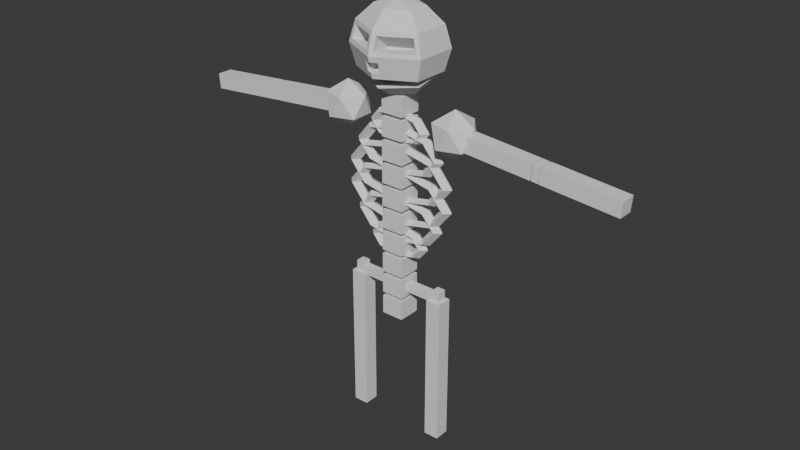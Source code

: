 # Source: 4_skeleton.blend  (saved by Blender 4.5.91; exported with 4.5.12 LTS)
import bpy
from mathutils import Matrix  # noqa: F401  (used for matrix-valued properties, if any)

bpy.ops.wm.read_factory_settings(use_empty=True)
scene = bpy.context.scene
scene.name = 'Scene'

# ---- collections
col_collection = bpy.data.collections.new('Collection'); scene.collection.children.link(col_collection)

# ---- world
world_world = bpy.data.worlds.new('World'); scene.world = world_world
world_world.use_nodes = True; world_world.node_tree.nodes.clear()
_N = world_world.node_tree.nodes; _L = world_world.node_tree.links
n0 = _N.new('ShaderNodeOutputWorld'); n0.name = 'World Output'; n0.location = (200, 100)
n1 = _N.new('ShaderNodeBackground'); n1.name = 'Background'; n1.location = (-200, 100)
n1.inputs[0].default_value = (0.05088, 0.05088, 0.05088, 1.0)
_L.new(n1.outputs[0], n0.inputs[0])
n0.is_active_output = True
world_world.color = (0.05088, 0.05088, 0.05088)
world_world.sun_shadow_jitter_overblur = 0.0

# ---- meshes
me_icosphere_027 = bpy.data.meshes.new('Icosphere.027')
me_icosphere_027.from_pydata([(-0.8, 9.803e-11, 3.925), (-0.5829, -0.1577, 4.091), (-0.8829, -0.2552, 4.091), (-1.068, 9.803e-11, 4.091), (-0.8829, 0.2552, 4.091), (-0.5829, 0.1577, 4.091), (-0.7171, -0.2552, 4.359), (-1.017, -0.1577, 4.359), (-1.017, 0.1577, 4.359), (-0.7171, 0.2552, 4.359), (-0.5317, 9.803e-11, 4.359), (-0.8, 9.803e-11, 4.525), (-0.15, -0.15, 1.6), (-0.15, -0.15, 1.85), (-0.15, 0.15, 1.6), (-0.15, 0.15, 1.85), (0.15, -0.15, 1.6), (0.15, -0.15, 1.85), (0.15, 0.15, 1.6), (0.15, 0.15, 1.85), (-0.15, -0.15, 1.9), (-0.15, -0.15, 2.15), (-0.15, 0.15, 1.9), (-0.15, 0.15, 2.15), (0.15, -0.15, 1.9), (0.15, -0.15, 2.15), (0.15, 0.15, 1.9), (0.15, 0.15, 2.15), (-0.15, -0.15, 2.2), (-0.15, -0.15, 2.45), (-0.15, 0.15, 2.2), (-0.15, 0.15, 2.45), (0.15, -0.15, 2.2), (0.15, -0.15, 2.45), (0.15, 0.15, 2.2), (0.15, 0.15, 2.45), (-0.15, -0.15, 2.5), (-0.15, -0.15, 2.75), (-0.15, 0.15, 2.5), (-0.15, 0.15, 2.75), (0.15, -0.15, 2.5), (0.15, -0.15, 2.75), (0.15, 0.15, 2.5), (0.15, 0.15, 2.75), (-0.15, -0.15, 2.8), (-0.15, -0.15, 3.05), (-0.15, 0.15, 2.8), (-0.15, 0.15, 3.05), (0.15, -0.15, 2.8), (0.15, -0.15, 3.05), (0.15, 0.15, 2.8), (0.15, 0.15, 3.05), (-0.15, -0.15, 3.1), (-0.15, -0.15, 3.35), (-0.15, 0.15, 3.1), (-0.15, 0.15, 3.35), (0.15, -0.15, 3.1), (0.15, -0.15, 3.35), (0.15, 0.15, 3.1), (0.15, 0.15, 3.35), (-0.15, -0.15, 3.4), (-0.15, -0.15, 3.65), (-0.15, 0.15, 3.4), (-0.15, 0.15, 3.65), (0.15, -0.15, 3.4), (0.15, -0.15, 3.65), (0.15, 0.15, 3.4), (0.15, 0.15, 3.65), (-0.15, -0.15, 3.7), (-0.15, -0.15, 3.95), (-0.15, 0.15, 3.7), (-0.15, 0.15, 3.95), (0.15, -0.15, 3.7), (0.15, -0.15, 3.95), (0.15, 0.15, 3.7), (0.15, 0.15, 3.95), (-0.15, -0.15, 4.0), (-0.15, -0.15, 4.25), (-0.15, 0.15, 4.0), (-0.15, 0.15, 4.25), (0.15, -0.15, 4.0), (0.15, -0.15, 4.25), (0.15, 0.15, 4.0), (0.15, 0.15, 4.25), (-0.15, -0.15, 4.3), (-0.15, -0.15, 4.55), (-0.15, 0.15, 4.3), (-0.15, 0.15, 4.55), (0.15, -0.15, 4.3), (0.15, -0.15, 4.55), (0.15, 0.15, 4.3), (0.15, 0.15, 4.55), (0.44, 9.803e-11, 2.625), (0.36, -0.08, 2.625), (0.28, 9.803e-11, 2.625), (0.36, 0.08, 2.625), (0.3111, 1.184e-08, 2.781), (0.2546, -0.08, 2.752), (0.198, 7.572e-09, 2.724), (0.2546, 0.08, 2.752), (9.313e-08, 1.671e-08, 2.845), (3.353e-08, -0.08, 2.805), (3.353e-08, 1.067e-08, 2.765), (3.353e-08, 0.08, 2.805), (-0.3111, 1.184e-08, 2.781), (-0.2546, -0.08, 2.752), (-0.198, 7.572e-09, 2.724), (-0.2546, 0.08, 2.752), (-0.44, 9.804e-11, 2.625), (-0.36, -0.08, 2.625), (-0.28, 9.803e-11, 2.625), (-0.36, 0.08, 2.625), (-0.3111, -1.165e-08, 2.469), (-0.2546, -0.08, 2.498), (-0.198, -7.376e-09, 2.526), (-0.2546, 0.08, 2.498), (9.313e-08, -1.651e-08, 2.405), (3.353e-08, -0.08, 2.445), (3.353e-08, -1.047e-08, 2.485), (3.353e-08, 0.08, 2.445), (0.3111, -1.165e-08, 2.469), (0.2546, -0.08, 2.498), (0.198, -7.376e-09, 2.526), (0.2546, 0.08, 2.498), (0.6516, 9.803e-11, 2.925), (0.5716, -0.08, 2.925), (0.4916, 9.803e-11, 2.925), (0.5716, 0.08, 2.925), (0.4608, 1.749e-08, 3.155), (0.4042, -0.08, 3.127), (0.3476, 1.322e-08, 3.099), (0.4042, 0.08, 3.127), (9.313e-08, 2.47e-08, 3.251), (9.313e-08, -0.08, 3.211), (9.313e-08, 1.866e-08, 3.171), (9.313e-08, 0.08, 3.211), (-0.4608, 1.749e-08, 3.155), (-0.4042, -0.08, 3.127), (-0.3476, 1.322e-08, 3.099), (-0.4042, 0.08, 3.127), (-0.6516, 9.804e-11, 2.925), (-0.5716, -0.08, 2.925), (-0.4916, 9.804e-11, 2.925), (-0.5716, 0.08, 2.925), (-0.4608, -1.729e-08, 2.695), (-0.4042, -0.08, 2.723), (-0.3476, -1.302e-08, 2.751), (-0.4042, 0.08, 2.723), (9.313e-08, -2.45e-08, 2.599), (9.313e-08, -0.08, 2.639), (9.313e-08, -1.846e-08, 2.679), (9.313e-08, 0.08, 2.639), (0.4608, -1.729e-08, 2.695), (0.4042, -0.08, 2.723), (0.3476, -1.302e-08, 2.751), (0.4042, 0.08, 2.723), (0.7824, 9.803e-11, 3.225), (0.7024, -0.08, 3.225), (0.6224, 9.803e-11, 3.225), (0.7024, 0.08, 3.225), (0.5532, 2.098e-08, 3.502), (0.4967, -0.08, 3.473), (0.4401, 1.671e-08, 3.445), (0.4967, 0.08, 3.473), (9.313e-08, 2.963e-08, 3.616), (9.313e-08, -0.08, 3.576), (9.313e-08, 2.359e-08, 3.536), (9.313e-08, 0.08, 3.576), (-0.5532, 2.098e-08, 3.502), (-0.4967, -0.08, 3.473), (-0.4401, 1.671e-08, 3.445), (-0.4967, 0.08, 3.473), (-0.7824, 9.804e-11, 3.225), (-0.7024, -0.08, 3.225), (-0.6224, 9.804e-11, 3.225), (-0.7024, 0.08, 3.225), (-0.5532, -2.079e-08, 2.948), (-0.4967, -0.08, 2.977), (-0.4401, -1.651e-08, 3.005), (-0.4967, 0.08, 2.977), (9.313e-08, -2.944e-08, 2.834), (9.313e-08, -0.08, 2.874), (9.313e-08, -2.34e-08, 2.914), (9.313e-08, 0.08, 2.874), (0.5532, -2.079e-08, 2.948), (0.4967, -0.08, 2.977), (0.4401, -1.651e-08, 3.005), (0.4967, 0.08, 2.977), (0.7824, 9.803e-11, 3.525), (0.7024, -0.08, 3.525), (0.6224, 9.803e-11, 3.525), (0.7024, 0.08, 3.525), (0.5532, 2.098e-08, 3.802), (0.4967, -0.08, 3.773), (0.4401, 1.671e-08, 3.745), (0.4967, 0.08, 3.773), (9.313e-08, 2.963e-08, 3.916), (9.313e-08, -0.08, 3.876), (9.313e-08, 2.359e-08, 3.836), (9.313e-08, 0.08, 3.876), (-0.5532, 2.098e-08, 3.802), (-0.4967, -0.08, 3.773), (-0.4401, 1.671e-08, 3.745), (-0.4967, 0.08, 3.773), (-0.7824, 9.804e-11, 3.525), (-0.7024, -0.08, 3.525), (-0.6224, 9.804e-11, 3.525), (-0.7024, 0.08, 3.525), (-0.5532, -2.079e-08, 3.248), (-0.4967, -0.08, 3.277), (-0.4401, -1.651e-08, 3.305), (-0.4967, 0.08, 3.277), (9.313e-08, -2.944e-08, 3.134), (9.313e-08, -0.08, 3.174), (9.313e-08, -2.34e-08, 3.214), (9.313e-08, 0.08, 3.174), (0.5532, -2.079e-08, 3.248), (0.4967, -0.08, 3.277), (0.4401, -1.651e-08, 3.305), (0.4967, 0.08, 3.277), (0.6516, 9.803e-11, 3.825), (0.5716, -0.08, 3.825), (0.4916, 9.803e-11, 3.825), (0.5716, 0.08, 3.825), (0.4608, 1.749e-08, 4.055), (0.4042, -0.08, 4.027), (0.3476, 1.322e-08, 3.999), (0.4042, 0.08, 4.027), (9.313e-08, 2.47e-08, 4.151), (9.313e-08, -0.08, 4.111), (9.313e-08, 1.866e-08, 4.071), (9.313e-08, 0.08, 4.111), (-0.4608, 1.749e-08, 4.055), (-0.4042, -0.08, 4.027), (-0.3476, 1.322e-08, 3.999), (-0.4042, 0.08, 4.027), (-0.6516, 9.804e-11, 3.825), (-0.5716, -0.08, 3.825), (-0.4916, 9.804e-11, 3.825), (-0.5716, 0.08, 3.825), (-0.4608, -1.729e-08, 3.595), (-0.4042, -0.08, 3.623), (-0.3476, -1.302e-08, 3.651), (-0.4042, 0.08, 3.623), (9.313e-08, -2.45e-08, 3.499), (9.313e-08, -0.08, 3.539), (9.313e-08, -1.846e-08, 3.579), (9.313e-08, 0.08, 3.539), (0.4608, -1.729e-08, 3.595), (0.4042, -0.08, 3.623), (0.3476, -1.302e-08, 3.651), (0.4042, 0.08, 3.623), (0.44, 9.803e-11, 4.125), (0.36, -0.08, 4.125), (0.28, 9.803e-11, 4.125), (0.36, 0.08, 4.125), (0.3111, 1.184e-08, 4.281), (0.2546, -0.08, 4.252), (0.198, 7.572e-09, 4.224), (0.2546, 0.08, 4.252), (9.313e-08, 1.671e-08, 4.345), (3.353e-08, -0.08, 4.305), (3.353e-08, 1.067e-08, 4.265), (3.353e-08, 0.08, 4.305), (-0.3111, 1.184e-08, 4.281), (-0.2546, -0.08, 4.252), (-0.198, 7.572e-09, 4.224), (-0.2546, 0.08, 4.252), (-0.44, 9.804e-11, 4.125), (-0.36, -0.08, 4.125), (-0.28, 9.803e-11, 4.125), (-0.36, 0.08, 4.125), (-0.3111, -1.165e-08, 3.969), (-0.2546, -0.08, 3.998), (-0.198, -7.376e-09, 4.026), (-0.2546, 0.08, 3.998), (9.313e-08, -1.651e-08, 3.905), (3.353e-08, -0.08, 3.945), (3.353e-08, -1.047e-08, 3.985), (3.353e-08, 0.08, 3.945), (0.3111, -1.165e-08, 3.969), (0.2546, -0.08, 3.998), (0.198, -7.376e-09, 4.026), (0.2546, 0.08, 3.998), (0.8, 9.803e-11, 3.925), (1.017, -0.1577, 4.091), (0.7171, -0.2552, 4.091), (0.5317, 9.803e-11, 4.091), (0.7171, 0.2552, 4.091), (1.017, 0.1577, 4.091), (0.8829, -0.2552, 4.359), (0.5829, -0.1577, 4.359), (0.5829, 0.1577, 4.359), (0.8829, 0.2552, 4.359), (1.068, 9.803e-11, 4.359), (0.8, 9.803e-11, 4.525), (-0.7, -0.1, 0.0), (-0.7, -0.1, 2.0), (-0.7, 0.1, 0.0), (-0.7, 0.1, 2.0), (-0.5, -0.1, 0.0), (-0.5, -0.1, 2.0), (-0.5, 0.1, 0.0), (-0.5, 0.1, 2.0), (0.5, -0.1, 0.0), (0.5, -0.1, 2.0), (0.5, 0.1, 0.0), (0.5, 0.1, 2.0), (0.7, -0.1, 0.0), (0.7, -0.1, 2.0), (0.7, 0.1, 0.0), (0.7, 0.1, 2.0), (-0.66, -0.06, 1.975), (-0.66, -0.06, 2.075), (-0.66, 0.06, 1.975), (-0.66, 0.06, 2.075), (0.66, -0.06, 1.975), (0.66, -0.06, 2.075), (0.66, 0.06, 1.975), (0.66, 0.06, 2.075), (0.55, 0.06, 1.975), (-0.55, 0.06, 1.975), (-0.55, 0.06, 2.075), (0.55, 0.06, 2.075), (-0.55, -0.06, 1.975), (0.55, -0.06, 1.975), (0.55, -0.06, 2.075), (-0.55, -0.06, 2.075), (-0.66, -0.06, 2.134), (-0.66, 0.06, 2.134), (0.55, 0.06, 2.134), (0.66, 0.06, 2.134), (0.66, -0.06, 2.134), (-0.55, -0.06, 2.134), (-0.55, 0.06, 2.134), (0.55, -0.06, 2.134), (2.987, -0.1, 3.913), (0.9951, -0.1, 4.088), (2.987, 0.1, 3.913), (0.9951, 0.1, 4.088), (3.005, -0.1, 4.112), (1.013, -0.1, 4.287), (3.005, 0.1, 4.112), (1.013, 0.1, 4.287), (1.991, -0.1, 4.0), (1.991, 0.1, 4.0), (2.009, 0.1, 4.2), (2.009, -0.1, 4.2), (1.878, -0.1, 4.01), (1.878, 0.1, 4.01), (1.895, 0.1, 4.21), (1.895, -0.1, 4.21), (1.978, -0.0995, 4.001), (1.978, 0.0995, 4.001), (1.991, 0.0995, 4.199), (1.991, -0.0995, 4.199), (1.896, -0.0995, 4.011), (1.896, 0.0995, 4.011), (1.908, 0.0995, 4.209), (1.908, -0.0995, 4.209), (-2.987, -0.1, 3.913), (-0.9951, -0.1, 4.088), (-2.987, 0.1, 3.913), (-0.9951, 0.1, 4.088), (-3.005, -0.1, 4.112), (-1.013, -0.1, 4.287), (-3.005, 0.1, 4.112), (-1.013, 0.1, 4.287), (-1.991, -0.1, 4.0), (-1.991, 0.1, 4.0), (-2.009, 0.1, 4.2), (-2.009, -0.1, 4.2), (-1.878, -0.1, 4.01), (-1.878, 0.1, 4.01), (-1.895, 0.1, 4.21), (-1.895, -0.1, 4.21), (-1.978, -0.0995, 4.001), (-1.978, 0.0995, 4.001), (-1.991, 0.0995, 4.199), (-1.991, -0.0995, 4.199), (-1.896, -0.0995, 4.011), (-1.896, 0.0995, 4.011), (-1.908, 0.0995, 4.209), (-1.908, -0.0995, 4.209), (2.654e-09, 0.275, 5.576), (2.654e-09, 0.4763, 5.375), (2.654e-09, 0.55, 5.1), (-9.98e-09, 0.3295, 4.825), (0.0, 0.3447, 4.675), (0.262, 0.1375, 5.576), (0.4538, 0.2382, 5.375), (0.5239, 0.275, 5.1), (0.3237, 0.1596, 4.825), (0.262, 0.21, 4.647), (0.262, -0.1375, 5.576), (0.4189, -0.2705, 5.323), (0.4623, -0.2933, 5.152), (0.3237, -0.1596, 4.825), (0.262, -0.05946, 4.592), (-6.291e-08, -0.275, 5.576), (0.048, -0.4652, 5.323), (0.048, -0.5108, 5.152), (-6.667e-08, -0.3295, 4.825), (0.0, -0.1942, 4.565), (2.654e-09, 0.0, 5.65), (0.0, 0.09, 4.548), (0.4538, -0.2382, 5.375), (0.0911, -0.4831, 5.029), (-7.93e-08, -0.4763, 5.375), (-1.157e-07, -0.5309, 5.029), (0.2447, -0.07119, 5.235), (0.2753, -0.08725, 5.115), (0.01282, -0.2082, 5.235), (0.01282, -0.2403, 5.115), (-7.93e-08, -0.4763, 4.825), (0.0, -0.2563, 4.713), (0.0, 0.3601, 4.855), (0.3058, -0.1035, 4.749), (0.3129, 0.1961, 4.817), (0.4538, 0.2382, 4.825), (2.654e-09, 0.4763, 4.825), (0.08411, -0.4513, 4.896), (0.0, 0.2235, 4.964), (0.0, -0.2235, 4.964), (0.2717, 0.1083, 4.964), (0.2717, -0.1083, 4.964), (0.4145, -0.1699, 4.733), (0.4246, 0.2595, 4.832), (0.0, 0.4821, 4.883), (0.0, -0.377, 4.686), (0.0, 0.304, 4.758), (0.0, -0.1648, 4.65), (0.2696, -0.04857, 4.677), (0.2749, 0.1792, 4.729), (0.5239, -0.275, 5.1), (0.4538, -0.2382, 4.825), (-9.206e-08, -0.4954, 4.896), (-1.285e-07, -0.55, 5.1), (1.453e-07, -0.326, 5.071), (1.453e-07, -0.2942, 4.938), (-0.262, 0.1375, 5.576), (-0.4537, 0.2382, 5.375), (-0.5239, 0.275, 5.1), (-0.3237, 0.1596, 4.825), (-0.262, 0.21, 4.647), (-0.262, -0.1375, 5.576), (-0.4189, -0.2705, 5.323), (-0.4623, -0.2933, 5.152), (-0.3237, -0.1596, 4.825), (-0.262, -0.05946, 4.592), (-0.048, -0.4652, 5.323), (-0.048, -0.5108, 5.152), (-0.4537, -0.2382, 5.375), (-0.0911, -0.4831, 5.029), (-0.2447, -0.07119, 5.235), (-0.2753, -0.08725, 5.115), (-0.01282, -0.2082, 5.235), (-0.01282, -0.2403, 5.115), (-0.3058, -0.1035, 4.749), (-0.3129, 0.1961, 4.817), (-0.4537, 0.2382, 4.825), (-0.0841, -0.4513, 4.896), (-0.2717, 0.1083, 4.964), (-0.2717, -0.1083, 4.964), (-0.4145, -0.1699, 4.733), (-0.4246, 0.2595, 4.832), (-0.2696, -0.04857, 4.677), (-0.2749, 0.1792, 4.729), (-0.5239, -0.275, 5.1), (-0.4537, -0.2382, 4.825)], [], [(0, 1, 2), (1, 0, 5), (0, 2, 3), (0, 3, 4), (0, 4, 5), (1, 5, 10), (2, 1, 6), (3, 2, 7), (4, 3, 8), (5, 4, 9), (1, 10, 6), (2, 6, 7), (3, 7, 8), (4, 8, 9), (5, 9, 10), (6, 10, 11), (7, 6, 11), (8, 7, 11), (9, 8, 11), (10, 9, 11), (12, 13, 15, 14), (14, 15, 19, 18), (18, 19, 17, 16), (16, 17, 13, 12), (14, 18, 16, 12), (19, 15, 13, 17), (20, 21, 23, 22), (22, 23, 27, 26), (26, 27, 25, 24), (24, 25, 21, 20), (22, 26, 24, 20), (27, 23, 21, 25), (28, 29, 31, 30), (30, 31, 35, 34), (34, 35, 33, 32), (32, 33, 29, 28), (30, 34, 32, 28), (35, 31, 29, 33), (36, 37, 39, 38), (38, 39, 43, 42), (42, 43, 41, 40), (40, 41, 37, 36), (38, 42, 40, 36), (43, 39, 37, 41), (44, 45, 47, 46), (46, 47, 51, 50), (50, 51, 49, 48), (48, 49, 45, 44), (46, 50, 48, 44), (51, 47, 45, 49), (52, 53, 55, 54), (54, 55, 59, 58), (58, 59, 57, 56), (56, 57, 53, 52), (54, 58, 56, 52), (59, 55, 53, 57), (60, 61, 63, 62), (62, 63, 67, 66), (66, 67, 65, 64), (64, 65, 61, 60), (62, 66, 64, 60), (67, 63, 61, 65), (68, 69, 71, 70), (70, 71, 75, 74), (74, 75, 73, 72), (72, 73, 69, 68), (70, 74, 72, 68), (75, 71, 69, 73), (76, 77, 79, 78), (78, 79, 83, 82), (82, 83, 81, 80), (80, 81, 77, 76), (78, 82, 80, 76), (83, 79, 77, 81), (84, 85, 87, 86), (86, 87, 91, 90), (90, 91, 89, 88), (88, 89, 85, 84), (86, 90, 88, 84), (91, 87, 85, 89), (92, 96, 97, 93), (93, 97, 98, 94), (94, 98, 99, 95), (95, 99, 96, 92), (96, 100, 101, 97), (97, 101, 102, 98), (98, 102, 103, 99), (99, 103, 100, 96), (100, 104, 105, 101), (101, 105, 106, 102), (102, 106, 107, 103), (103, 107, 104, 100), (104, 108, 109, 105), (105, 109, 110, 106), (106, 110, 111, 107), (107, 111, 108, 104), (108, 112, 113, 109), (109, 113, 114, 110), (110, 114, 115, 111), (111, 115, 112, 108), (112, 116, 117, 113), (113, 117, 118, 114), (114, 118, 119, 115), (115, 119, 116, 112), (116, 120, 121, 117), (117, 121, 122, 118), (118, 122, 123, 119), (119, 123, 120, 116), (120, 92, 93, 121), (121, 93, 94, 122), (122, 94, 95, 123), (123, 95, 92, 120), (124, 128, 129, 125), (125, 129, 130, 126), (126, 130, 131, 127), (127, 131, 128, 124), (128, 132, 133, 129), (129, 133, 134, 130), (130, 134, 135, 131), (131, 135, 132, 128), (132, 136, 137, 133), (133, 137, 138, 134), (134, 138, 139, 135), (135, 139, 136, 132), (136, 140, 141, 137), (137, 141, 142, 138), (138, 142, 143, 139), (139, 143, 140, 136), (140, 144, 145, 141), (141, 145, 146, 142), (142, 146, 147, 143), (143, 147, 144, 140), (144, 148, 149, 145), (145, 149, 150, 146), (146, 150, 151, 147), (147, 151, 148, 144), (148, 152, 153, 149), (149, 153, 154, 150), (150, 154, 155, 151), (151, 155, 152, 148), (152, 124, 125, 153), (153, 125, 126, 154), (154, 126, 127, 155), (155, 127, 124, 152), (156, 160, 161, 157), (157, 161, 162, 158), (158, 162, 163, 159), (159, 163, 160, 156), (160, 164, 165, 161), (161, 165, 166, 162), (162, 166, 167, 163), (163, 167, 164, 160), (164, 168, 169, 165), (165, 169, 170, 166), (166, 170, 171, 167), (167, 171, 168, 164), (168, 172, 173, 169), (169, 173, 174, 170), (170, 174, 175, 171), (171, 175, 172, 168), (172, 176, 177, 173), (173, 177, 178, 174), (174, 178, 179, 175), (175, 179, 176, 172), (176, 180, 181, 177), (177, 181, 182, 178), (178, 182, 183, 179), (179, 183, 180, 176), (180, 184, 185, 181), (181, 185, 186, 182), (182, 186, 187, 183), (183, 187, 184, 180), (184, 156, 157, 185), (185, 157, 158, 186), (186, 158, 159, 187), (187, 159, 156, 184), (188, 192, 193, 189), (189, 193, 194, 190), (190, 194, 195, 191), (191, 195, 192, 188), (192, 196, 197, 193), (193, 197, 198, 194), (194, 198, 199, 195), (195, 199, 196, 192), (196, 200, 201, 197), (197, 201, 202, 198), (198, 202, 203, 199), (199, 203, 200, 196), (200, 204, 205, 201), (201, 205, 206, 202), (202, 206, 207, 203), (203, 207, 204, 200), (204, 208, 209, 205), (205, 209, 210, 206), (206, 210, 211, 207), (207, 211, 208, 204), (208, 212, 213, 209), (209, 213, 214, 210), (210, 214, 215, 211), (211, 215, 212, 208), (212, 216, 217, 213), (213, 217, 218, 214), (214, 218, 219, 215), (215, 219, 216, 212), (216, 188, 189, 217), (217, 189, 190, 218), (218, 190, 191, 219), (219, 191, 188, 216), (220, 224, 225, 221), (221, 225, 226, 222), (222, 226, 227, 223), (223, 227, 224, 220), (224, 228, 229, 225), (225, 229, 230, 226), (226, 230, 231, 227), (227, 231, 228, 224), (228, 232, 233, 229), (229, 233, 234, 230), (230, 234, 235, 231), (231, 235, 232, 228), (232, 236, 237, 233), (233, 237, 238, 234), (234, 238, 239, 235), (235, 239, 236, 232), (236, 240, 241, 237), (237, 241, 242, 238), (238, 242, 243, 239), (239, 243, 240, 236), (240, 244, 245, 241), (241, 245, 246, 242), (242, 246, 247, 243), (243, 247, 244, 240), (244, 248, 249, 245), (245, 249, 250, 246), (246, 250, 251, 247), (247, 251, 248, 244), (248, 220, 221, 249), (249, 221, 222, 250), (250, 222, 223, 251), (251, 223, 220, 248), (252, 256, 257, 253), (253, 257, 258, 254), (254, 258, 259, 255), (255, 259, 256, 252), (256, 260, 261, 257), (257, 261, 262, 258), (258, 262, 263, 259), (259, 263, 260, 256), (260, 264, 265, 261), (261, 265, 266, 262), (262, 266, 267, 263), (263, 267, 264, 260), (264, 268, 269, 265), (265, 269, 270, 266), (266, 270, 271, 267), (267, 271, 268, 264), (268, 272, 273, 269), (269, 273, 274, 270), (270, 274, 275, 271), (271, 275, 272, 268), (272, 276, 277, 273), (273, 277, 278, 274), (274, 278, 279, 275), (275, 279, 276, 272), (276, 280, 281, 277), (277, 281, 282, 278), (278, 282, 283, 279), (279, 283, 280, 276), (280, 252, 253, 281), (281, 253, 254, 282), (282, 254, 255, 283), (283, 255, 252, 280), (284, 285, 286), (285, 284, 289), (284, 286, 287), (284, 287, 288), (284, 288, 289), (285, 289, 294), (286, 285, 290), (287, 286, 291), (288, 287, 292), (289, 288, 293), (285, 294, 290), (286, 290, 291), (287, 291, 292), (288, 292, 293), (289, 293, 294), (290, 294, 295), (291, 290, 295), (292, 291, 295), (293, 292, 295), (294, 293, 295), (296, 297, 299, 298), (298, 299, 303, 302), (302, 303, 301, 300), (300, 301, 297, 296), (298, 302, 300, 296), (303, 299, 297, 301), (304, 305, 307, 306), (306, 307, 311, 310), (310, 311, 309, 308), (308, 309, 305, 304), (306, 310, 308, 304), (311, 307, 305, 309), (312, 313, 315, 314), (320, 323, 319, 318), (318, 319, 317, 316), (324, 327, 313, 312), (320, 318, 316, 325), (317, 319, 331, 332), (327, 322, 334, 333), (323, 322, 327, 326), (314, 321, 324, 312), (321, 320, 325, 324), (316, 317, 326, 325), (325, 326, 327, 324), (314, 315, 322, 321), (321, 322, 323, 320), (334, 329, 328, 333), (331, 330, 335, 332), (315, 313, 328, 329), (313, 327, 333, 328), (323, 326, 335, 330), (326, 317, 332, 335), (319, 323, 330, 331), (322, 315, 329, 334), (348, 337, 339, 349), (349, 339, 343, 350), (350, 343, 341, 351), (351, 341, 337, 348), (338, 342, 340, 336), (343, 339, 337, 341), (340, 347, 344, 336), (342, 346, 347, 340), (338, 345, 346, 342), (336, 344, 345, 338), (355, 352, 353, 354), (359, 358, 357, 356), (351, 348, 349, 350), (347, 346, 345, 344), (355, 359, 356, 352), (354, 358, 359, 355), (353, 357, 358, 354), (352, 356, 357, 353), (372, 361, 363, 373), (373, 363, 367, 374), (374, 367, 365, 375), (375, 365, 361, 372), (362, 366, 364, 360), (367, 363, 361, 365), (364, 371, 368, 360), (366, 370, 371, 364), (362, 369, 370, 366), (360, 368, 369, 362), (379, 376, 377, 378), (383, 382, 381, 380), (375, 372, 373, 374), (371, 370, 369, 368), (379, 383, 380, 376), (378, 382, 383, 379), (377, 381, 382, 378), (376, 380, 381, 377), (420, 386, 391, 419), (385, 384, 389, 390), (388, 428, 427, 393), (386, 385, 390, 391), (384, 404, 389), (405, 388, 393), (393, 427, 426, 398), (391, 390, 406, 434), (389, 404, 394), (405, 393, 398), (419, 391, 434, 435), (390, 389, 394, 406), (398, 426, 429, 403), (401, 396, 411, 413), (394, 404, 399), (405, 398, 403), (406, 394, 399, 408), (395, 396, 434, 406), (401, 400, 408, 437), (396, 401, 437, 434), (400, 395, 406, 408), (411, 410, 412, 413), (396, 395, 410, 411), (395, 400, 412, 410), (400, 401, 413, 412), (392, 397, 425, 424), (415, 417, 432, 431), (392, 387, 420, 419), (397, 392, 419, 435), (402, 397, 435, 414), (422, 424, 425, 423), (397, 402, 423, 425), (387, 392, 424, 422), (418, 417, 426, 427), (416, 418, 427, 428), (417, 415, 429, 426), (430, 431, 432, 433), (417, 418, 433, 432), (418, 416, 430, 433), (407, 421, 435, 434), (421, 436, 414, 435), (409, 407, 434, 437), (409, 453, 438, 407), (421, 407, 438, 439), (420, 386, 442, 460), (385, 384, 440, 441), (388, 428, 465, 444), (386, 385, 441, 442), (384, 404, 440), (405, 388, 444), (444, 465, 464, 449), (442, 441, 452, 468), (440, 404, 445), (405, 444, 449), (460, 442, 468, 469), (441, 440, 445, 452), (449, 464, 429, 403), (451, 447, 455, 457), (445, 404, 399), (405, 449, 403), (452, 445, 399, 408), (446, 447, 468, 452), (451, 450, 408, 437), (447, 451, 437, 468), (450, 446, 452, 408), (455, 454, 456, 457), (447, 446, 454, 455), (446, 450, 456, 454), (450, 451, 457, 456), (443, 448, 463, 462), (415, 458, 466, 431), (443, 387, 420, 460), (448, 443, 460, 469), (402, 448, 469, 414), (422, 462, 463, 423), (448, 402, 423, 463), (387, 443, 462, 422), (459, 458, 464, 465), (416, 459, 465, 428), (458, 415, 429, 464), (430, 431, 466, 467), (458, 459, 467, 466), (459, 416, 430, 467), (453, 461, 469, 468), (461, 436, 414, 469), (409, 453, 468, 437), (436, 421, 439, 461), (461, 453, 438, 439)])
_uv = me_icosphere_027.uv_layers.new(name='UVMap')
_uv.uv.foreach_set('vector', [0.03885, 0.5061, 0.08705, 0.5055, 0.0538, 0.5512, 0.08705, 0.5055, 0.03885, 0.5061, 0.0538, 0.4597, 0.03885, 0.5061, 0.0538, 0.5512, 8.094e-09, 0.5337, 0.03885, 0.5061, 8.094e-09, 0.5337, 1.669e-09, 0.4772, 0.03885, 0.5061, 1.669e-09, 0.4772, 0.0538, 0.4597, 0.2622, 0.7653, 0.2622, 0.7087, 0.3105, 0.737, 0.4846, 0.8202, 0.4846, 0.7646, 0.5326, 0.7906, 0.41, 0.7245, 0.4095, 0.7702, 0.3617, 0.7528, 0.4095, 0.6787, 0.41, 0.7245, 0.3617, 0.6962, 0.8484, 0.7223, 0.8479, 0.7779, 0.8, 0.7481, 0.2622, 0.7653, 0.3105, 0.737, 0.31, 0.7828, 0.4846, 0.8202, 0.5326, 0.7906, 0.5331, 0.8417, 0.41, 0.7245, 0.3617, 0.7528, 0.3617, 0.6962, 0.8479, 0.7779, 0.8, 0.7992, 0.8, 0.7481, 0.2622, 0.7087, 0.31, 0.6913, 0.3105, 0.737, 0.4155, 0.5795, 0.3617, 0.562, 0.4007, 0.5331, 0.4488, 0.5338, 0.4155, 0.5795, 0.4007, 0.5331, 0.4155, 0.488, 0.4488, 0.5338, 0.4007, 0.5331, 0.3617, 0.5055, 0.4155, 0.488, 0.4007, 0.5331, 0.3617, 0.562, 0.3617, 0.5055, 0.4007, 0.5331, 0.9524, 0.853, 0.9076, 0.853, 0.9076, 0.7992, 0.9524, 0.7992, 0.9707, 0.5771, 0.9258, 0.577, 0.9258, 0.5237, 0.9707, 0.5238, 0.5856, 0.908, 0.5408, 0.908, 0.5408, 0.8542, 0.5856, 0.8542, 0.9707, 0.5237, 0.9258, 0.5236, 0.9258, 0.4703, 0.9707, 0.4703, 0.1627, 0.7988, 0.2165, 0.7988, 0.2165, 0.8526, 0.1627, 0.8526, 0.1627, 0.9064, 0.1627, 0.8526, 0.2165, 0.8526, 0.2165, 0.9064, 0.9465, 0.3492, 0.9017, 0.3492, 0.9017, 0.2954, 0.9465, 0.2954, 0.2524, 0.9598, 0.2076, 0.9597, 0.2076, 0.9064, 0.2524, 0.9065, 0.1443, 0.9085, 0.0995, 0.9085, 0.0995, 0.8547, 0.1443, 0.8547, 0.2076, 0.9598, 0.1627, 0.9597, 0.1627, 0.9064, 0.2076, 0.9065, 0.8, 0.7992, 0.8538, 0.7992, 0.8538, 0.853, 0.8, 0.853, 0.8, 0.9068, 0.8, 0.8531, 0.8538, 0.853, 0.8538, 0.9068, 0.947, 0.7761, 0.9022, 0.7761, 0.9022, 0.7223, 0.947, 0.7223, 0.9524, 0.9603, 0.9076, 0.9602, 0.9076, 0.9068, 0.9524, 0.9069, 0.3071, 0.9091, 0.2622, 0.9091, 0.2622, 0.8553, 0.3071, 0.8553, 0.8986, 0.9603, 0.8538, 0.9602, 0.8538, 0.9068, 0.8986, 0.9069, 0.6617, 0.8375, 0.7155, 0.8375, 0.7155, 0.8913, 0.6617, 0.8913, 0.4846, 0.8417, 0.5384, 0.8417, 0.5384, 0.8955, 0.4846, 0.8955, 0.9524, 0.9068, 0.9076, 0.9068, 0.9076, 0.853, 0.9524, 0.853, 0.8448, 0.9603, 0.8, 0.9602, 0.8, 0.9068, 0.8448, 0.9069, 0.3553, 0.9091, 0.3105, 0.9091, 0.3105, 0.8553, 0.3553, 0.8553, 0.5856, 0.9615, 0.5408, 0.9614, 0.5408, 0.908, 0.5856, 0.9081, 0.8425, -3.943e-08, 0.8963, 1.244e-05, 0.8963, 0.0538, 0.8425, 0.05379, 0.8425, 0.0538, 0.8963, 0.05382, 0.8963, 0.1076, 0.8425, 0.1076, 0.7671, 0.9544, 0.7223, 0.9544, 0.7223, 0.9006, 0.7671, 0.9006, 0.04483, 0.9589, 1.278e-08, 0.9588, 1.227e-08, 0.9055, 0.04483, 0.9056, 0.6427, 0.9194, 0.5979, 0.9194, 0.5979, 0.8656, 0.6427, 0.8656, 0.1443, 0.9619, 0.0995, 0.9618, 0.0995, 0.9085, 0.1443, 0.9085, 0.6836, 0.0992, 0.7374, 0.09921, 0.7374, 0.153, 0.6836, 0.153, 0.8453, 0.159, 0.8991, 0.159, 0.8991, 0.2128, 0.8453, 0.2127, 0.5295, 0.9493, 0.4846, 0.9493, 0.4846, 0.8955, 0.5295, 0.8955, 0.09862, 0.9589, 0.05379, 0.9588, 0.05379, 0.9055, 0.09862, 0.9056, 0.9411, 0.1429, 0.8963, 0.1429, 0.8963, 0.08906, 0.9411, 0.08906, 0.3553, 0.9625, 0.3105, 0.9624, 0.3105, 0.9091, 0.3553, 0.9091, 4.2e-08, 0.7979, 0.05379, 0.7979, 0.05379, 0.8517, 4.479e-08, 0.8517, 0.7223, 0.9006, 0.7223, 0.8468, 0.7761, 0.8468, 0.7761, 0.9006, 0.9494, 0.686, 0.9046, 0.686, 0.9046, 0.6322, 0.9494, 0.6322, 0.3071, 0.9625, 0.2622, 0.9624, 0.2622, 0.9091, 0.3071, 0.9091, 0.7822, 0.153, 0.7374, 0.153, 0.7374, 0.0992, 0.7822, 0.0992, 0.9625, 0.4121, 0.9177, 0.412, 0.9177, 0.3587, 0.9625, 0.3588, 0.3564, 0.8473, 0.4102, 0.8473, 0.4102, 0.9011, 0.3564, 0.9011, 0.8479, 0.2954, 0.8479, 0.2416, 0.9017, 0.2416, 0.9017, 0.2954, 0.4012, 0.9549, 0.3564, 0.9549, 0.3564, 0.9011, 0.4012, 0.9011, 0.9698, 0.05343, 0.925, 0.05336, 0.925, -9.199e-10, 0.9698, 7.511e-05, 0.9448, 0.6322, 0.9, 0.6322, 0.9, 0.5784, 0.9448, 0.5784, 0.9625, 0.4655, 0.9177, 0.4655, 0.9177, 0.4121, 0.9625, 0.4122, 0.8479, 0.2954, 0.9017, 0.2954, 0.9017, 0.3492, 0.8479, 0.3492, 0.8484, 0.7223, 0.9022, 0.7223, 0.9022, 0.7761, 0.8484, 0.7761, 0.7065, 0.9451, 0.6617, 0.9451, 0.6617, 0.8913, 0.7065, 0.8913, 0.9745, 0.2124, 0.9297, 0.2123, 0.9297, 0.159, 0.9745, 0.159, 0.9465, 0.2954, 0.9017, 0.2954, 0.9017, 0.2416, 0.9465, 0.2416, 0.6427, 0.9728, 0.5979, 0.9728, 0.5979, 0.9194, 0.6427, 0.9195, 0.8508, 0.6322, 0.9046, 0.6322, 0.9046, 0.686, 0.8508, 0.686, 0.8538, 0.7992, 0.9076, 0.7992, 0.9076, 0.853, 0.8538, 0.853, 0.446, 0.9549, 0.4012, 0.9549, 0.4012, 0.9011, 0.446, 0.9011, 0.9896, 0.6318, 0.9448, 0.6317, 0.9448, 0.5784, 0.9896, 0.5785, 0.9, 0.6322, 0.8551, 0.6322, 0.8551, 0.5784, 0.9, 0.5784, 0.986, 0.1425, 0.9411, 0.1424, 0.9411, 0.08906, 0.986, 0.08913, 0.8538, 0.853, 0.9076, 0.8531, 0.9076, 0.9068, 0.8538, 0.9068, -2.772e-08, 0.9055, -2.13e-08, 0.8517, 0.05379, 0.8517, 0.05379, 0.9055, 0.8137, 0.1512, 0.8137, 0.1151, 0.8262, 0.1116, 0.8262, 0.1411, 0.9625, 0.437, 0.9625, 0.4145, 0.9769, 0.4197, 0.9769, 0.4372, 0.9769, 0.4372, 0.9769, 0.4197, 0.9912, 0.4145, 0.9912, 0.437, 0.9755, 0.3124, 0.9465, 0.3067, 0.9526, 0.2954, 0.988, 0.3024, 0.8281, 0.1116, 0.8279, 0.05562, 0.8424, 0.05572, 0.8425, 0.1015, 0.4776, 0.8114, 0.4775, 0.8569, 0.4632, 0.857, 0.4633, 0.8216, 0.4633, 0.8216, 0.4632, 0.857, 0.4488, 0.8569, 0.4489, 0.8114, 0.8138, 0.1015, 0.8137, 0.05573, 0.8279, 0.05562, 0.8281, 0.1116, 0.8279, 0.05562, 0.8281, -2.299e-08, 0.8425, 0.01021, 0.8424, 0.05572, 0.4775, 0.8569, 0.4776, 0.9027, 0.4633, 0.8926, 0.4632, 0.857, 0.4632, 0.857, 0.4633, 0.8926, 0.4489, 0.9027, 0.4488, 0.8569, 0.8137, 0.05573, 0.8138, 0.01022, 0.8281, -2.299e-08, 0.8279, 0.05562, 0.9769, 0.3587, 0.9769, 0.3869, 0.9625, 0.3867, 0.9625, 0.3636, 0.7573, 0.8025, 0.7863, 0.8082, 0.7738, 0.8183, 0.7513, 0.8138, 0.2332, 0.675, 0.2332, 0.698, 0.2207, 0.7081, 0.2207, 0.6785, 0.9912, 0.3636, 0.9912, 0.3867, 0.9769, 0.3869, 0.9769, 0.3587, 0.9769, 0.3869, 0.9769, 0.4145, 0.9625, 0.4093, 0.9625, 0.3867, 0.7863, 0.8082, 0.7863, 0.8378, 0.7738, 0.8413, 0.7738, 0.8183, 0.2332, 0.698, 0.2557, 0.7025, 0.2496, 0.7138, 0.2207, 0.7081, 0.9912, 0.3867, 0.9912, 0.4093, 0.9769, 0.4145, 0.9769, 0.3869, 0.4288, 0.8563, 0.429, 0.8007, 0.4432, 0.8006, 0.4431, 0.8461, 0.2594, 0.795, 0.2596, 0.8408, 0.2451, 0.8407, 0.245, 0.8051, 0.245, 0.8051, 0.2451, 0.8407, 0.2309, 0.8408, 0.2308, 0.795, 0.4144, 0.8461, 0.4145, 0.8006, 0.429, 0.8007, 0.4288, 0.8563, 0.429, 0.8007, 0.4288, 0.7447, 0.4431, 0.7548, 0.4432, 0.8006, 0.2596, 0.8408, 0.2594, 0.8863, 0.245, 0.8761, 0.2451, 0.8407, 0.2451, 0.8407, 0.245, 0.8761, 0.2308, 0.8863, 0.2309, 0.8408, 0.4145, 0.8006, 0.4144, 0.7548, 0.4288, 0.7447, 0.429, 0.8007, 0.8491, 0.1582, 0.8137, 0.1512, 0.8262, 0.1411, 0.8552, 0.1469, 0.9625, 0.4601, 0.9625, 0.437, 0.9769, 0.4372, 0.9769, 0.4552, 0.9769, 0.4552, 0.9769, 0.4372, 0.9912, 0.437, 0.9912, 0.4601, 0.9755, 0.342, 0.9755, 0.3124, 0.988, 0.3024, 0.988, 0.3385, 0.7855, 0.4001, 0.8194, 0.3587, 0.8313, 0.3639, 0.8016, 0.4002, 0.9524, 0.8351, 0.9524, 0.7992, 0.9667, 0.8044, 0.9667, 0.8353, 0.9667, 0.8353, 0.9667, 0.8044, 0.9811, 0.7992, 0.9811, 0.8351, 0.8153, 0.4824, 0.7855, 0.4462, 0.7974, 0.4413, 0.8313, 0.4826, 0.4289, 0.7447, 0.4286, 0.6619, 0.4431, 0.662, 0.4433, 0.7347, 0.8137, 6.372e-08, 0.8135, 0.07225, 0.7992, 0.07236, 0.7994, 0.01022, 0.7994, 0.01022, 0.7992, 0.07236, 0.7848, 0.07226, 0.785, 6.723e-06, 0.4146, 0.7347, 0.4144, 0.662, 0.4286, 0.6619, 0.4289, 0.7447, 0.4286, 0.6619, 0.4289, 0.5795, 0.4433, 0.5897, 0.4431, 0.662, 0.8135, 0.07225, 0.8137, 0.1449, 0.7994, 0.1349, 0.7992, 0.07236, 0.7992, 0.07236, 0.7994, 0.1349, 0.785, 0.145, 0.7848, 0.07226, 0.4144, 0.662, 0.4146, 0.5897, 0.4289, 0.5795, 0.4286, 0.6619, 0.9609, 0.2128, 0.9609, 0.2545, 0.9465, 0.2543, 0.9465, 0.2177, 0.821, 0.6322, 0.8508, 0.6684, 0.8347, 0.6682, 0.8091, 0.6371, 0.5824, 0.787, 0.5568, 0.8182, 0.5408, 0.818, 0.5705, 0.7818, 0.9752, 0.2177, 0.9752, 0.2543, 0.9609, 0.2545, 0.9609, 0.2128, 0.9609, 0.2545, 0.9609, 0.2954, 0.9465, 0.2902, 0.9465, 0.2543, 0.8508, 0.6684, 0.821, 0.7047, 0.8091, 0.6994, 0.8347, 0.6682, 0.5568, 0.8182, 0.5824, 0.8493, 0.5705, 0.8542, 0.5408, 0.818, 0.9752, 0.2543, 0.9752, 0.2902, 0.9609, 0.2954, 0.9609, 0.2545, 0.7657, 0.7223, 0.7659, 0.6399, 0.7802, 0.6398, 0.7799, 0.7121, 0.7992, 0.159, 0.7994, 0.2316, 0.785, 0.2315, 0.7848, 0.169, 0.7848, 0.169, 0.785, 0.2315, 0.7707, 0.2317, 0.7705, 0.159, 0.7513, 0.7121, 0.7515, 0.6398, 0.7659, 0.6399, 0.7657, 0.7223, 0.7659, 0.6399, 0.7657, 0.5571, 0.7799, 0.5671, 0.7802, 0.6398, 0.7994, 0.2316, 0.7992, 0.3039, 0.7848, 0.2937, 0.785, 0.2315, 0.785, 0.2315, 0.7848, 0.2937, 0.7705, 0.3039, 0.7707, 0.2317, 0.7515, 0.6398, 0.7513, 0.5672, 0.7657, 0.5571, 0.7659, 0.6399, 0.8194, 0.4413, 0.7855, 0.4001, 0.8016, 0.4002, 0.8313, 0.4364, 0.9524, 0.8717, 0.9524, 0.8351, 0.9667, 0.8353, 0.9667, 0.8668, 0.9667, 0.8668, 0.9667, 0.8353, 0.9811, 0.8351, 0.9811, 0.8717, 0.7855, 0.5187, 0.8153, 0.4824, 0.8313, 0.4826, 0.7974, 0.5239, 0.6696, 0.6067, 0.7104, 0.5571, 0.7223, 0.5623, 0.6857, 0.6069, 0.8963, 0.04404, 0.8963, 4.758e-08, 0.9107, 0.005206, 0.9107, 0.04423, 0.9107, 0.04423, 0.9107, 0.005206, 0.925, 4.5e-08, 0.925, 0.04404, 0.3983, 0.6289, 0.3617, 0.5844, 0.3736, 0.5795, 0.4144, 0.629, 0.6842, 0.5571, 0.6838, 0.4576, 0.6983, 0.4577, 0.6986, 0.547, 0.7566, 0.3587, 0.7563, 0.4475, 0.742, 0.4476, 0.7423, 0.3689, 0.7423, 0.3689, 0.742, 0.4476, 0.7276, 0.4475, 0.7279, 0.3587, 0.6699, 0.547, 0.6696, 0.4577, 0.6838, 0.4576, 0.6842, 0.5571, 0.6838, 0.4576, 0.6842, 0.3587, 0.6986, 0.3689, 0.6983, 0.4577, 0.7563, 0.4475, 0.7566, 0.5368, 0.7423, 0.5267, 0.742, 0.4476, 0.742, 0.4476, 0.7423, 0.5267, 0.7279, 0.5368, 0.7276, 0.4475, 0.6696, 0.4577, 0.6699, 0.3689, 0.6842, 0.3587, 0.6838, 0.4576, 0.0823, 0.7927, 0.0823, 0.8429, 0.06795, 0.8427, 0.06795, 0.7977, 0.5527, 0.6927, 0.5892, 0.7372, 0.5732, 0.737, 0.5408, 0.6976, 0.6464, 0.7006, 0.614, 0.7401, 0.5979, 0.7399, 0.6345, 0.6953, 0.09664, 0.7977, 0.09664, 0.8427, 0.0823, 0.8429, 0.0823, 0.7927, 0.0823, 0.8429, 0.0823, 0.8919, 0.06795, 0.8867, 0.06795, 0.8427, 0.5892, 0.7372, 0.5527, 0.7818, 0.5408, 0.7765, 0.5732, 0.737, 0.614, 0.7401, 0.6464, 0.7795, 0.6345, 0.7844, 0.5979, 0.7399, 0.09664, 0.8427, 0.09664, 0.8867, 0.0823, 0.8919, 0.0823, 0.8429, 0.2061, 0.7149, 0.2065, 0.616, 0.2207, 0.6158, 0.2204, 0.7046, 0.7273, 0.3587, 0.7276, 0.448, 0.7131, 0.4479, 0.7129, 0.3688, 0.7129, 0.3688, 0.7131, 0.4479, 0.6989, 0.448, 0.6986, 0.3587, 0.1917, 0.7046, 0.192, 0.6159, 0.2065, 0.616, 0.2061, 0.7149, 0.2065, 0.616, 0.2061, 0.5165, 0.2204, 0.5265, 0.2207, 0.6158, 0.7276, 0.448, 0.7273, 0.5368, 0.7129, 0.5266, 0.7131, 0.4479, 0.7131, 0.4479, 0.7129, 0.5266, 0.6986, 0.5368, 0.6989, 0.448, 0.192, 0.6159, 0.1917, 0.5265, 0.2061, 0.5165, 0.2065, 0.616, 0.7104, 0.6563, 0.6696, 0.6067, 0.6857, 0.6069, 0.7223, 0.6514, 0.8963, 0.08906, 0.8963, 0.04404, 0.9107, 0.04423, 0.9107, 0.08412, 0.9107, 0.08412, 0.9107, 0.04423, 0.925, 0.04404, 0.925, 0.08906, 0.3617, 0.6735, 0.3983, 0.6289, 0.4144, 0.629, 0.3736, 0.6787, 0.5408, 0.6432, 0.5815, 0.5935, 0.5934, 0.5987, 0.5568, 0.6433, 0.8971, 0.5143, 0.8971, 0.4703, 0.9115, 0.4755, 0.9115, 0.5145, 0.9115, 0.5145, 0.9115, 0.4755, 0.9258, 0.4703, 0.9258, 0.5143, 0.7202, 0.04937, 0.6836, 0.004904, 0.6955, -1.432e-08, 0.7363, 0.04953, 0.6982, 0.3574, 0.6979, 0.2579, 0.7123, 0.258, 0.7126, 0.3473, 0.7513, 0.5571, 0.751, 0.6459, 0.7367, 0.646, 0.737, 0.5673, 0.737, 0.5673, 0.7367, 0.646, 0.7223, 0.6459, 0.7226, 0.5571, 0.6839, 0.3473, 0.6836, 0.258, 0.6979, 0.2579, 0.6982, 0.3574, 0.6979, 0.2579, 0.6982, 0.159, 0.7126, 0.1692, 0.7123, 0.258, 0.751, 0.6459, 0.7513, 0.7352, 0.737, 0.7251, 0.7367, 0.646, 0.7367, 0.646, 0.737, 0.7251, 0.7226, 0.7352, 0.7223, 0.6459, 0.6836, 0.258, 0.6839, 0.1692, 0.6982, 0.159, 0.6979, 0.2579, 0.8745, 0.3587, 0.8745, 0.4088, 0.8602, 0.4086, 0.8602, 0.3636, 0.7482, 6.541e-08, 0.7848, 0.04447, 0.7687, 0.04431, 0.7363, 0.004904, 0.04849, 0.7141, 0.01607, 0.7536, 0.0, 0.7534, 0.03659, 0.7088, 0.8889, 0.3636, 0.8889, 0.4086, 0.8745, 0.4088, 0.8745, 0.3587, 0.8745, 0.4088, 0.8745, 0.4579, 0.8602, 0.4527, 0.8602, 0.4086, 0.7848, 0.04447, 0.7482, 0.08906, 0.7363, 0.08382, 0.7687, 0.04431, 0.01607, 0.7536, 0.04849, 0.793, 0.03659, 0.7979, 0.0, 0.7534, 0.8889, 0.4086, 0.8889, 0.4527, 0.8745, 0.4579, 0.8745, 0.4088, 0.1771, 0.7149, 0.1775, 0.616, 0.1917, 0.6159, 0.1914, 0.7046, 0.7413, 0.159, 0.7416, 0.2483, 0.7271, 0.2482, 0.7269, 0.169, 0.7269, 0.169, 0.7271, 0.2482, 0.7129, 0.2483, 0.7126, 0.159, 0.1627, 0.7046, 0.163, 0.6159, 0.1775, 0.616, 0.1771, 0.7149, 0.1775, 0.616, 0.1771, 0.5165, 0.1914, 0.5265, 0.1917, 0.6159, 0.7416, 0.2483, 0.7413, 0.3371, 0.7269, 0.3269, 0.7271, 0.2482, 0.7271, 0.2482, 0.7269, 0.3269, 0.7126, 0.3371, 0.7129, 0.2483, 0.163, 0.6159, 0.1627, 0.5265, 0.1771, 0.5165, 0.1775, 0.616, 0.5815, 0.6927, 0.5408, 0.6432, 0.5568, 0.6433, 0.5934, 0.6878, 0.8971, 0.5593, 0.8971, 0.5143, 0.9115, 0.5145, 0.9115, 0.5544, 0.9115, 0.5544, 0.9115, 0.5145, 0.9258, 0.5143, 0.9258, 0.5593, 0.6836, 0.09396, 0.7202, 0.04937, 0.7363, 0.04953, 0.6955, 0.0992, 0.7994, 0.2003, 0.8334, 0.159, 0.8453, 0.1642, 0.8155, 0.2005, 0.4488, 0.9386, 0.4488, 0.9027, 0.4631, 0.9079, 0.4631, 0.9387, 0.4631, 0.9387, 0.4631, 0.9079, 0.4775, 0.9027, 0.4775, 0.9386, 0.6994, 0.796, 0.6696, 0.7598, 0.6815, 0.7549, 0.7155, 0.7962, 0.7561, 0.3242, 0.7558, 0.2413, 0.7703, 0.2414, 0.7705, 0.3141, 0.4777, 0.6665, 0.4775, 0.7387, 0.4632, 0.7388, 0.4634, 0.6767, 0.4634, 0.6767, 0.4632, 0.7388, 0.4488, 0.7387, 0.449, 0.6665, 0.7418, 0.3141, 0.7416, 0.2414, 0.7558, 0.2413, 0.7561, 0.3242, 0.7558, 0.2413, 0.7561, 0.159, 0.7705, 0.1692, 0.7703, 0.2414, 0.4775, 0.7387, 0.4777, 0.8114, 0.4634, 0.8013, 0.4632, 0.7388, 0.4632, 0.7388, 0.4634, 0.8013, 0.449, 0.8114, 0.4488, 0.7387, 0.7416, 0.2414, 0.7418, 0.1692, 0.7561, 0.159, 0.7558, 0.2413, 0.9614, 0.6935, 0.9614, 0.7353, 0.947, 0.7351, 0.947, 0.6984, 0.3224, 0.7828, 0.3521, 0.819, 0.3361, 0.8188, 0.3105, 0.7877, 0.3039, 0.788, 0.2783, 0.8192, 0.2622, 0.8191, 0.292, 0.7828, 0.9757, 0.6984, 0.9757, 0.7351, 0.9614, 0.7353, 0.9614, 0.6935, 0.9614, 0.7353, 0.9614, 0.7761, 0.947, 0.7709, 0.947, 0.7351, 0.3521, 0.819, 0.3224, 0.8553, 0.3105, 0.85, 0.3361, 0.8188, 0.2783, 0.8192, 0.3039, 0.8504, 0.292, 0.8553, 0.2622, 0.8191, 0.9757, 0.7351, 0.9757, 0.7709, 0.9614, 0.7761, 0.9614, 0.7353, 0.771, 0.5239, 0.7713, 0.4416, 0.7855, 0.4414, 0.7852, 0.5137, 0.8089, 0.5571, 0.8091, 0.6298, 0.7946, 0.6297, 0.7944, 0.5672, 0.7944, 0.5672, 0.7946, 0.6297, 0.7804, 0.6298, 0.7802, 0.5571, 0.7566, 0.5137, 0.7568, 0.4415, 0.7713, 0.4416, 0.771, 0.5239, 0.7713, 0.4416, 0.771, 0.3587, 0.7852, 0.3688, 0.7855, 0.4414, 0.8091, 0.6298, 0.8089, 0.702, 0.7944, 0.6918, 0.7946, 0.6297, 0.7946, 0.6297, 0.7944, 0.6918, 0.7802, 0.702, 0.7804, 0.6298, 0.7568, 0.4415, 0.7566, 0.3688, 0.771, 0.3587, 0.7713, 0.4416, 0.8334, 0.2416, 0.7994, 0.2003, 0.8155, 0.2005, 0.8453, 0.2367, 0.4488, 0.9752, 0.4488, 0.9386, 0.4631, 0.9387, 0.4631, 0.9702, 0.4631, 0.9702, 0.4631, 0.9387, 0.4775, 0.9386, 0.4775, 0.9752, 0.6696, 0.8323, 0.6994, 0.796, 0.7155, 0.7962, 0.6815, 0.8375, 0.9494, 0.6718, 0.9494, 0.6357, 0.9619, 0.6322, 0.9619, 0.6617, 0.4846, 0.9719, 0.4846, 0.9493, 0.499, 0.9545, 0.499, 0.9721, 0.499, 0.9721, 0.499, 0.9545, 0.5133, 0.9493, 0.5133, 0.9719, 0.6906, 0.9622, 0.6617, 0.9565, 0.6678, 0.9451, 0.7031, 0.9521, 0.7367, 0.8468, 0.7365, 0.7908, 0.751, 0.7909, 0.7511, 0.8367, 0.9177, 0.3587, 0.9175, 0.4042, 0.9033, 0.4043, 0.9034, 0.3689, 0.9034, 0.3689, 0.9033, 0.4043, 0.8889, 0.4042, 0.889, 0.3587, 0.7224, 0.8367, 0.7223, 0.7909, 0.7365, 0.7908, 0.7367, 0.8468, 0.7365, 0.7908, 0.7367, 0.7352, 0.7511, 0.7454, 0.751, 0.7909, 0.9175, 0.4042, 0.9177, 0.45, 0.9034, 0.4399, 0.9033, 0.4043, 0.9033, 0.4043, 0.9034, 0.4399, 0.889, 0.45, 0.8889, 0.4042, 0.7223, 0.7909, 0.7224, 0.7454, 0.7367, 0.7352, 0.7365, 0.7908, 0.9842, 2.789e-08, 0.9842, 0.0282, 0.9698, 0.02801, 0.9698, 0.004938, 0.4162, 0.8624, 0.4452, 0.8681, 0.4327, 0.8781, 0.4102, 0.8737, 0.798, 0.3199, 0.798, 0.3429, 0.7855, 0.353, 0.7855, 0.3234, 0.9985, 0.004938, 0.9985, 0.02801, 0.9842, 0.0282, 0.9842, 2.789e-08, 0.9842, 0.0282, 0.9842, 0.05579, 0.9698, 0.05058, 0.9698, 0.02801, 0.4452, 0.8681, 0.4452, 0.8976, 0.4327, 0.9011, 0.4327, 0.8781, 0.798, 0.3429, 0.8205, 0.3473, 0.8144, 0.3587, 0.7855, 0.353, 0.9985, 0.02801, 0.9985, 0.05058, 0.9842, 0.05579, 0.9842, 0.0282, 0.8458, 0.4703, 0.8459, 0.4146, 0.8602, 0.4145, 0.86, 0.46, 0.897, 0.4703, 0.8971, 0.516, 0.8827, 0.5159, 0.8826, 0.4803, 0.8826, 0.4803, 0.8827, 0.5159, 0.8684, 0.5161, 0.8683, 0.4703, 0.8313, 0.46, 0.8315, 0.4145, 0.8459, 0.4146, 0.8458, 0.4703, 0.8459, 0.4146, 0.8458, 0.3587, 0.86, 0.3688, 0.8602, 0.4145, 0.8971, 0.516, 0.897, 0.5615, 0.8826, 0.5513, 0.8827, 0.5159, 0.8827, 0.5159, 0.8826, 0.5513, 0.8683, 0.5616, 0.8684, 0.5161, 0.8315, 0.4145, 0.8313, 0.3688, 0.8458, 0.3587, 0.8459, 0.4146, 0.9848, 0.6788, 0.9494, 0.6718, 0.9619, 0.6617, 0.9909, 0.6675, 0.4846, 0.995, 0.4846, 0.9719, 0.499, 0.9721, 0.499, 0.99, 0.499, 0.99, 0.499, 0.9721, 0.5133, 0.9719, 0.5133, 0.995, 0.6906, 0.9917, 0.6906, 0.9622, 0.7031, 0.9521, 0.7031, 0.9882, 0.201, 0.4708, 0.2165, 0.5165, 0.1627, 0.499, 0.2165, 0.5165, 0.201, 0.4708, 0.2497, 0.4707, 0.201, 0.4708, 0.1627, 0.499, 0.1627, 0.4424, 0.201, 0.4708, 0.1627, 0.4424, 0.2165, 0.4249, 0.201, 0.4708, 0.2165, 0.4249, 0.2497, 0.4707, 0.3105, 0.7653, 0.3105, 0.7087, 0.3587, 0.737, 0.3617, 0.8258, 0.3617, 0.7702, 0.4097, 0.7962, 0.1477, 0.7338, 0.1473, 0.7796, 0.0995, 0.7621, 0.1473, 0.688, 0.1477, 0.7338, 0.0995, 0.7055, 0.8479, 0.2416, 0.8474, 0.2972, 0.7994, 0.2674, 0.3105, 0.7653, 0.3587, 0.737, 0.3583, 0.7828, 0.3617, 0.8258, 0.4097, 0.7962, 0.4102, 0.8473, 0.1477, 0.7338, 0.0995, 0.7621, 0.0995, 0.7055, 0.8474, 0.2972, 0.7994, 0.3185, 0.7994, 0.2674, 0.3105, 0.7087, 0.3583, 0.6913, 0.3587, 0.737, 0.4365, 0.4705, 0.4365, 0.414, 0.476, 0.4421, 0.4903, 0.488, 0.4365, 0.4705, 0.476, 0.4421, 0.5235, 0.4422, 0.4903, 0.488, 0.476, 0.4421, 0.4903, 0.3965, 0.5235, 0.4422, 0.476, 0.4421, 0.4365, 0.414, 0.4903, 0.3965, 0.476, 0.4421, 0.4335, 0.3586, 0.4335, 0.0, 0.4693, 0.0, 0.4693, 0.3586, 0.5763, 0.3587, 0.5763, 5.958e-05, 0.6119, 0.0, 0.6119, 0.3586, 0.3617, 0.3586, 0.3617, 0.0, 0.3976, 0.0, 0.3976, 0.3586, 0.5408, 0.3587, 0.5408, 5.96e-05, 0.5763, 0.0, 0.5763, 0.3586, 0.4365, 0.3945, 0.4365, 0.3586, 0.4724, 0.3586, 0.4724, 0.3945, 0.8866, 0.7219, 0.8866, 0.686, 0.9225, 0.686, 0.9225, 0.7218, 0.4693, 0.3586, 0.4693, 0.0, 0.5052, 0.0, 0.5052, 0.3586, 0.0995, 0.5295, 0.0995, 0.1709, 0.1351, 0.1708, 0.1351, 0.5294, 0.3976, 0.3586, 0.3976, 0.0, 0.4335, 0.0, 0.4335, 0.3586, 0.5052, 0.3587, 0.5052, 5.96e-05, 0.5408, 0.0, 0.5408, 0.3586, 0.4877, 0.3965, 0.4877, 0.3606, 0.5235, 0.3606, 0.5235, 0.3965, 0.8508, 0.7219, 0.8508, 0.686, 0.8866, 0.686, 0.8866, 0.7218, 0.07614, 0.4362, 0.07614, 0.4183, 0.09766, 0.4183, 0.09766, 0.4362, 0.5979, 0.3783, 0.58, 0.3783, 0.58, 0.3587, 0.5979, 0.3587, 0.2389, 0.4015, 0.2389, 0.3835, 0.2604, 0.3835, 0.2604, 0.4015, 0.5693, 0.3783, 0.5514, 0.3783, 0.5514, 0.3587, 0.5693, 0.3587, 0.1412, 0.1905, 0.1412, 0.1708, 0.1627, 0.1708, 0.1627, 0.1905, 0.2604, 0.3835, 0.2389, 0.3835, 0.2389, 0.3729, 0.2604, 0.3729, 0.2604, 0.4249, 0.2604, 0.4465, 0.2497, 0.4465, 0.2497, 0.4249, 0.337, 0.601, 0.337, 0.4037, 0.3585, 0.4037, 0.3585, 0.601, 0.1412, 0.4075, 0.1412, 0.3878, 0.1627, 0.3878, 0.1627, 0.4075, 0.1412, 0.3878, 0.1412, 0.1905, 0.1627, 0.1905, 0.1627, 0.3878, 0.5693, 0.5935, 0.5514, 0.5935, 0.5514, 0.5739, 0.5693, 0.5739, 0.5693, 0.5739, 0.5514, 0.5739, 0.5514, 0.3783, 0.5693, 0.3783, 0.5979, 0.5935, 0.58, 0.5935, 0.58, 0.5739, 0.5979, 0.5739, 0.5979, 0.5739, 0.58, 0.5739, 0.58, 0.3783, 0.5979, 0.3783, 0.07614, 0.4362, 0.09586, 0.4362, 0.09586, 0.4578, 0.07614, 0.4578, 0.2389, 0.4015, 0.2586, 0.4015, 0.2586, 0.423, 0.2389, 0.423, 0.09766, 0.4183, 0.07614, 0.4183, 0.07614, 0.4077, 0.09766, 0.4077, 0.5514, 0.3587, 0.5514, 0.3783, 0.5408, 0.3782, 0.5408, 0.3587, 0.2604, 0.4465, 0.2604, 0.468, 0.2497, 0.468, 0.2497, 0.4465, 0.5514, 0.5739, 0.5514, 0.5935, 0.5408, 0.5934, 0.5408, 0.5739, 0.58, 0.3587, 0.58, 0.3783, 0.5693, 0.3782, 0.5693, 0.3587, 0.58, 0.5739, 0.58, 0.5935, 0.5693, 0.5934, 0.5693, 0.5739, 0.3339, 0.5331, 0.3339, 0.6912, 0.2981, 0.6913, 0.2981, 0.5332, 2.504e-07, 0.7088, 7.258e-08, 0.5512, 0.03587, 0.5512, 0.03587, 0.7088, 0.2207, 0.675, 0.2207, 0.5165, 0.2565, 0.5165, 0.2565, 0.675, 0.6338, 0.6943, 0.6338, 0.5367, 0.6696, 0.5368, 0.6696, 0.6944, 5.844e-08, 0.9589, 0.03577, 0.9589, 0.03577, 0.9948, 6.543e-08, 0.9948, 0.3921, 0.9908, 0.3564, 0.9908, 0.3564, 0.9549, 0.3921, 0.9549, 0.4846, 0.6659, 0.4846, 0.488, 0.5205, 0.4881, 0.5205, 0.666, 0.6119, 0.1789, 0.6119, -3.951e-08, 0.6478, 4.118e-05, 0.6478, 0.1789, 0.6478, 0.3573, 0.6478, 0.1795, 0.6836, 0.1795, 0.6836, 0.3574, 0.4846, 0.488, 0.4846, 0.6664, 0.4488, 0.6665, 0.4488, 0.4881, 0.988, 0.9603, 0.9524, 0.9603, 0.9524, 0.9246, 0.988, 0.9246, 0.9432, 0.996, 0.9432, 0.9603, 0.9788, 0.9603, 0.9788, 0.996, 0.4279, 0.9908, 0.3921, 0.9908, 0.3921, 0.9549, 0.4279, 0.9549, 0.758, 0.9544, 0.758, 0.9902, 0.7223, 0.9902, 0.7223, 0.9544, 0.5205, 0.4889, 0.5353, 0.488, 0.5353, 0.5236, 0.5205, 0.5245, 0.337, 0.601, 0.3519, 0.601, 0.3519, 0.6366, 0.337, 0.6367, 0.5353, 0.5973, 0.5205, 0.5965, 0.5205, 0.5609, 0.5353, 0.5617, 0.3518, 0.6724, 0.337, 0.6723, 0.337, 0.6367, 0.3518, 0.6367, 0.2981, 0.5331, 0.2981, 0.6912, 0.2622, 0.6913, 0.2622, 0.5332, 0.03587, 0.7088, 0.03587, 0.5512, 0.07173, 0.5512, 0.07173, 0.7088, 0.0995, 0.688, 0.0995, 0.5295, 0.1354, 0.5295, 0.1354, 0.688, 0.5979, 0.6952, 0.5979, 0.5376, 0.6338, 0.5377, 0.6338, 0.6953, 0.03577, 0.9589, 0.07145, 0.9589, 0.07145, 0.9948, 0.03577, 0.9948, 0.2341, 0.9957, 0.1984, 0.9957, 0.1984, 0.9598, 0.2341, 0.9598, 0.6338, 0.5366, 0.6338, 0.3587, 0.6696, 0.3588, 0.6696, 0.5367, 0.5979, 0.5375, 0.5979, 0.3587, 0.6338, 0.3587, 0.6338, 0.5376, 0.6478, 0.1778, 0.6478, -9.98e-09, 0.6836, 8.226e-06, 0.6836, 0.1778, 0.6478, 0.1789, 0.6478, 0.3573, 0.6119, 0.3574, 0.6119, 0.179, 0.9524, 0.8889, 0.9879, 0.8889, 0.9879, 0.9246, 0.9524, 0.9246, 0.8538, 0.996, 0.8538, 0.9603, 0.8893, 0.9603, 0.8893, 0.996, 0.1984, 0.9957, 0.1627, 0.9957, 0.1627, 0.9598, 0.1984, 0.9598, 0.9432, 0.9603, 0.9432, 0.9961, 0.9076, 0.9961, 0.9076, 0.9603, 0.4724, 0.3595, 0.4872, 0.3586, 0.4872, 0.3942, 0.4724, 0.3951, 0.5205, 0.5974, 0.5354, 0.5973, 0.5354, 0.633, 0.5205, 0.633, 0.5353, 0.5609, 0.5205, 0.5601, 0.5205, 0.5245, 0.5353, 0.5253, 0.1626, 0.7238, 0.1477, 0.7237, 0.1477, 0.688, 0.1626, 0.6881, 0.2642, 0.1343, 0.2622, 0.0848, 0.3617, 0.0848, 0.3503, 0.1343, 0.2637, 0.03566, 0.2681, 7.295e-08, 0.3179, 6.855e-08, 0.3498, 0.03566, 0.5979, 0.792, 0.6349, 0.7844, 0.6349, 0.8656, 0.5986, 0.8419, 0.2622, 0.0848, 0.2637, 0.03566, 0.3498, 0.03566, 0.3617, 0.0848, 0.7166, 0.6563, 0.7168, 0.7054, 0.6696, 0.6809, 0.3617, 0.4047, 0.3621, 0.3586, 0.409, 0.3829, 0.8991, 0.1751, 0.9297, 0.159, 0.9297, 0.238, 0.9003, 0.2244, 0.2622, 0.3542, 0.2688, 0.3051, 0.3542, 0.3051, 0.3609, 0.3542, 0.6696, 0.6809, 0.7168, 0.7054, 0.6696, 0.7302, 0.3617, 0.4047, 0.409, 0.3829, 0.4088, 0.4314, 0.2688, 0.4037, 0.2622, 0.3542, 0.3609, 0.3542, 0.3542, 0.4037, 0.2688, 0.3051, 0.2869, 0.2694, 0.3362, 0.2694, 0.3542, 0.3051, 0.4088, 0.4314, 0.4365, 0.4508, 0.362, 0.488, 0.3617, 0.4556, 0.2109, 0.7149, 0.2109, 0.7988, 0.1627, 0.7863, 0.1651, 0.7319, 0.6696, 0.7302, 0.7168, 0.7054, 0.7166, 0.7549, 0.3617, 0.4047, 0.4088, 0.4314, 0.3617, 0.4556, 0.1741, 0.03654, 0.2057, 5.226e-08, 0.2555, 4.785e-08, 0.2603, 0.03654, 0.1811, 0.04596, 0.1741, 0.07659, 0.1627, 0.08601, 0.1741, 0.03654, 0.2527, 0.07659, 0.2515, 0.04596, 0.2603, 0.03654, 0.2622, 0.08601, 0.1741, 0.07659, 0.2527, 0.07659, 0.2622, 0.08601, 0.1627, 0.08601, 0.2515, 0.04596, 0.1811, 0.04596, 0.1741, 0.03654, 0.2603, 0.03654, 0.2389, 0.2703, 0.2604, 0.2753, 0.2604, 0.3197, 0.2389, 0.3205, 0.8, 0.962, 0.8306, 0.9603, 0.8215, 0.9984, 0.8, 0.9997, 0.1455, 0.7796, 0.1455, 0.8547, 0.1019, 0.8392, 0.0995, 0.7909, 0.6349, 0.7844, 0.6665, 0.7844, 0.6605, 0.833, 0.6382, 0.833, 0.1625, 0.4647, 0.1625, 0.522, 0.1376, 0.5128, 0.1376, 0.4739, 0.2389, 0.4032, 0.184, 0.3759, 0.1903, 0.3662, 0.2386, 0.387, 0.05805, 0.05681, 1.051e-08, 0.02633, 1.146e-08, 3.375e-09, 0.08136, 0.04272, 0.05805, 0.114, 0.05805, 0.05681, 0.08136, 0.04272, 0.08136, 0.1281, -7.857e-09, 0.1445, 0.05805, 0.114, 0.08136, 0.1281, -1.441e-08, 0.1708, 0.2109, 0.7149, 0.2596, 0.7355, 0.2596, 0.7744, 0.2109, 0.795, 0.09695, 0.5512, 0.09695, 0.6049, 0.07173, 0.6071, 0.0718, 0.5614, 0.1619, 0.5804, 0.162, 0.6341, 0.1373, 0.6235, 0.1373, 0.5778, 0.1828, 0.322, 0.184, 0.3759, 0.1645, 0.3879, 0.1627, 0.3106, 0.2389, 0.2923, 0.1828, 0.322, 0.1627, 0.3106, 0.2389, 0.2703, 0.184, 0.3759, 0.2389, 0.4032, 0.2389, 0.4249, 0.1645, 0.3879, 0.2386, 0.3026, 0.2386, 0.387, 0.1903, 0.3662, 0.1893, 0.3252, 0.5235, 0.4157, 0.5235, 0.3606, 0.5383, 0.3671, 0.5383, 0.409, 0.2389, 0.3729, 0.2389, 0.3205, 0.2564, 0.3217, 0.2555, 0.368, 0.2445, 0.09876, 0.2452, 0.1224, 0.1746, 0.1352, 0.1627, 0.08601, 0.2452, 0.1224, 0.2611, 0.1224, 0.2608, 0.1352, 0.1746, 0.1352, 0.2618, 0.09876, 0.2445, 0.09876, 0.1627, 0.08601, 0.2622, 0.08601, 0.7515, 0.3561, 0.7416, 0.3405, 0.7699, 0.3242, 0.7699, 0.3568, 0.09614, 0.693, 0.07173, 0.6925, 0.07175, 0.6634, 0.09614, 0.6638, 0.00193, 0.3051, 3.483e-09, 0.2556, 0.0995, 0.2556, 0.0881, 0.3051, 0.001456, 0.2065, 0.005908, 0.1708, 0.05566, 0.1708, 0.08763, 0.2065, 0.8313, 0.4778, 0.8683, 0.4703, 0.8683, 0.5515, 0.832, 0.5278, 3.483e-09, 0.2556, 0.001456, 0.2065, 0.08763, 0.2065, 0.0995, 0.2556, 0.5316, 0.666, 0.5318, 0.7151, 0.4846, 0.6906, 0.2622, 0.4497, 0.2626, 0.4037, 0.3095, 0.428, 0.7671, 0.9165, 0.797, 0.9006, 0.797, 0.9796, 0.7683, 0.9658, 0.2622, 0.2203, 0.2688, 0.1708, 0.3542, 0.1708, 0.3609, 0.2203, 0.4846, 0.6906, 0.5318, 0.7151, 0.4846, 0.74, 0.2622, 0.4497, 0.3095, 0.428, 0.3093, 0.4765, 0.2688, 0.2694, 0.2622, 0.2203, 0.3609, 0.2203, 0.3542, 0.2694, 0.2688, 0.1708, 0.2869, 0.1343, 0.3362, 0.1343, 0.3542, 0.1708, 0.3093, 0.4765, 0.337, 0.4959, 0.2625, 0.5331, 0.2622, 0.5007, 0.09664, 0.7088, 0.09664, 0.7927, 0.04849, 0.7803, 0.05091, 0.7258, 0.4846, 0.74, 0.5318, 0.7151, 0.5316, 0.7646, 0.2622, 0.4497, 0.3093, 0.4765, 0.2622, 0.5007, 0.1741, 0.1717, 0.2057, 0.1352, 0.2555, 0.1352, 0.2603, 0.1717, 0.1811, 0.1811, 0.1741, 0.2118, 0.1627, 0.2212, 0.1741, 0.1717, 0.2527, 0.2118, 0.2515, 0.1811, 0.2603, 0.1717, 0.2622, 0.2212, 0.1741, 0.2118, 0.2527, 0.2118, 0.2622, 0.2212, 0.1627, 0.2212, 0.2515, 0.1811, 0.1811, 0.1811, 0.1741, 0.1717, 0.2603, 0.1717, 0.07614, 0.3051, 0.0977, 0.31, 0.09769, 0.3544, 0.07614, 0.3553, 0.5408, 0.9625, 0.5716, 0.9615, 0.5625, 0.9992, 0.5408, 1.0, 0.8551, 0.5571, 0.8551, 0.6322, 0.8115, 0.6167, 0.8091, 0.5684, 0.8552, 0.1096, 0.8868, 0.1096, 0.8806, 0.1582, 0.8583, 0.1582, 0.1627, 0.4075, 0.1627, 0.4647, 0.1376, 0.4555, 0.1376, 0.4167, 0.07614, 0.438, 0.0213, 0.4106, 0.02758, 0.401, 0.07592, 0.4217, 0.1394, 0.05681, 0.08136, 0.02633, 0.08136, -5.524e-09, 0.1627, 0.04272, 0.1394, 0.114, 0.1394, 0.05681, 0.1627, 0.04272, 0.1627, 0.1281, 0.08136, 0.1445, 0.1394, 0.114, 0.1627, 0.1281, 0.08136, 0.1708, 0.7513, 0.7223, 0.8, 0.743, 0.8, 0.7818, 0.7513, 0.8025, 0.1625, 0.522, 0.1625, 0.5756, 0.1373, 0.5778, 0.1373, 0.5322, 0.09642, 0.6097, 0.0965, 0.6634, 0.07173, 0.6528, 0.07173, 0.6071, 0.02004, 0.3567, 0.0213, 0.4106, 0.001814, 0.4227, -3.045e-10, 0.3454, 0.07614, 0.327, 0.02004, 0.3567, -3.045e-10, 0.3454, 0.07614, 0.3051, 0.0213, 0.4106, 0.07614, 0.438, 0.07614, 0.4597, 0.001814, 0.4227, 0.07592, 0.3374, 0.07592, 0.4217, 0.02758, 0.401, 0.02661, 0.36, 0.5235, 0.4708, 0.5235, 0.4157, 0.5382, 0.4222, 0.5382, 0.4641, 0.07614, 0.4077, 0.07614, 0.3553, 0.0937, 0.3564, 0.0928, 0.4028, 0.2445, 0.2339, 0.2452, 0.2576, 0.1746, 0.2703, 0.1627, 0.2212, 0.2452, 0.2576, 0.2611, 0.2576, 0.2608, 0.2703, 0.1746, 0.2703, 0.2618, 0.2339, 0.2445, 0.2339, 0.1627, 0.2212, 0.2622, 0.2212, 0.1525, 0.6661, 0.1355, 0.6662, 0.1355, 0.6341, 0.162, 0.652, 0.09653, 0.6931, 0.07215, 0.6926, 0.07175, 0.6634, 0.09614, 0.6638])
me_icosphere_027.use_mirror_x = True
me_icosphere_027.update()

# ---- objects
ob_skeleton_nusantara_base = bpy.data.objects.new('Skeleton_Nusantara_Base', me_icosphere_027)

# ---- transforms, parenting, visibility, modifiers, constraints
ob_skeleton_nusantara_base.location = (0.0, 0.0, 0.0)
ob_skeleton_nusantara_base.use_mesh_mirror_x = True

# ---- collection membership
col_collection.objects.link(ob_skeleton_nusantara_base)

# ---- scene / render settings (as saved in the file)
scene.frame_start = 1; scene.frame_end = 250; scene.frame_set(1)
scene.render.engine = 'BLENDER_EEVEE_NEXT'
bpy.context.view_layer.update()

# ---- added for rendering (the .blend has no active camera and no usable light): camera, sun
cam_auto = bpy.data.cameras.new('AutoCamera')
cam_auto.lens = 50.0
cam_auto.sensor_width = 36.0
cam_auto.clip_end = 1000.0
ob_auto_camera = bpy.data.objects.new('AutoCamera', cam_auto)
scene.collection.objects.link(ob_auto_camera)
ob_auto_camera.location = (7.69943, -9.23932, 8.98454)
ob_auto_camera.rotation_euler = (1.09748, -7.21219e-08, 0.694738)
scene.camera = ob_auto_camera
light_auto_sun = bpy.data.lights.new('AutoSun', 'SUN')
light_auto_sun.energy = 3.0
light_auto_sun.angle = 0.0523599
ob_auto_sun = bpy.data.objects.new('AutoSun', light_auto_sun)
scene.collection.objects.link(ob_auto_sun)
ob_auto_sun.rotation_euler = (0.872665, 0.174533, 0.523599)
bpy.context.view_layer.update()

